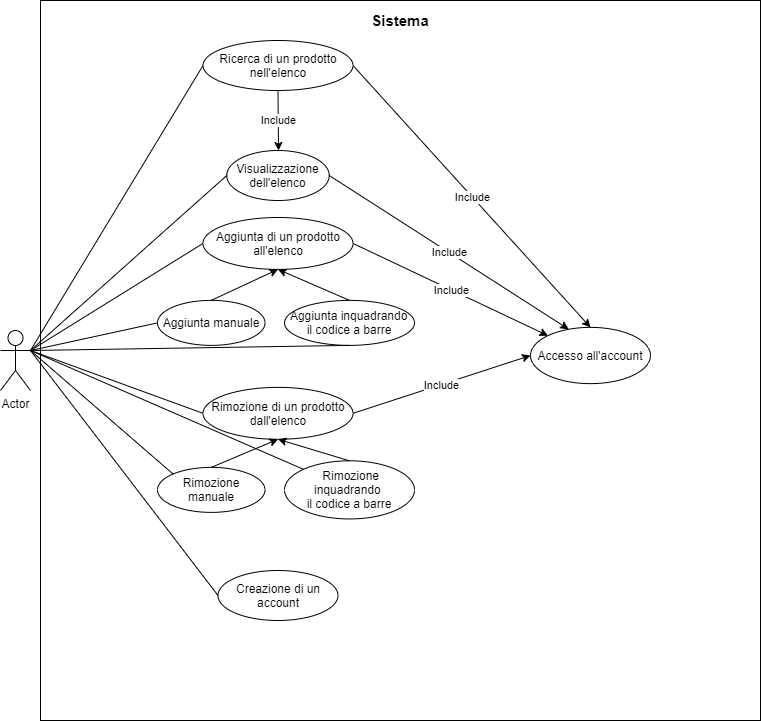

The diagram above was exported from draw.io. Its source (the exported page's mxGraphModel, read from the mxfile embedded in the PNG):
<mxGraphModel dx="1381" dy="764" grid="1" gridSize="10" guides="1" tooltips="1" connect="1" arrows="1" fold="1" page="1" pageScale="1" pageWidth="827" pageHeight="1169" math="0" shadow="0">
  <root>
    <mxCell id="0" />
    <mxCell id="1" parent="0" />
    <object label="Actor" id="7dX7f7TszpQptt8mn-II-1">
      <mxCell style="shape=umlActor;verticalLabelPosition=bottom;verticalAlign=top;html=1;outlineConnect=0;comic=0;" parent="1" vertex="1">
        <mxGeometry x="40" y="370" width="30" height="60" as="geometry" />
      </mxCell>
    </object>
    <mxCell id="7dX7f7TszpQptt8mn-II-6" value="" style="rounded=0;whiteSpace=wrap;html=1;comic=0;" parent="1" vertex="1">
      <mxGeometry x="80" y="40" width="720" height="720" as="geometry" />
    </mxCell>
    <mxCell id="7dX7f7TszpQptt8mn-II-10" value="&lt;b&gt;&lt;font style=&quot;font-size: 15px&quot;&gt;Sistema&lt;/font&gt;&lt;/b&gt;" style="text;html=1;strokeColor=none;fillColor=none;align=center;verticalAlign=middle;whiteSpace=wrap;rounded=0;comic=0;" parent="1" vertex="1">
      <mxGeometry x="420" y="50" width="40" height="20" as="geometry" />
    </mxCell>
    <mxCell id="7dX7f7TszpQptt8mn-II-11" value="Creazione di un account" style="ellipse;whiteSpace=wrap;html=1;comic=0;" parent="1" vertex="1">
      <mxGeometry x="257.5" y="610" width="120" height="50" as="geometry" />
    </mxCell>
    <mxCell id="7dX7f7TszpQptt8mn-II-13" value="" style="endArrow=none;html=1;exitX=1;exitY=0.3333333333333333;exitDx=0;exitDy=0;exitPerimeter=0;entryX=0;entryY=0.5;entryDx=0;entryDy=0;endFill=0;" parent="1" source="7dX7f7TszpQptt8mn-II-1" target="7dX7f7TszpQptt8mn-II-11" edge="1">
      <mxGeometry width="50" height="50" relative="1" as="geometry">
        <mxPoint x="380" y="370" as="sourcePoint" />
        <mxPoint x="430" y="320" as="targetPoint" />
      </mxGeometry>
    </mxCell>
    <mxCell id="7dX7f7TszpQptt8mn-II-19" value="Accesso all'account" style="ellipse;whiteSpace=wrap;html=1;comic=0;" parent="1" vertex="1">
      <mxGeometry x="570" y="366.88" width="120" height="56.25" as="geometry" />
    </mxCell>
    <mxCell id="R2g4trKCJCmCnZstbao1-11" value="Aggiunta di un prodotto&lt;br&gt;all'elenco" style="ellipse;whiteSpace=wrap;html=1;comic=0;" parent="1" vertex="1">
      <mxGeometry x="242.5" y="257" width="150" height="51.88" as="geometry" />
    </mxCell>
    <mxCell id="R2g4trKCJCmCnZstbao1-12" value="Aggiunta manuale" style="ellipse;whiteSpace=wrap;html=1;" parent="1" vertex="1">
      <mxGeometry x="197" y="339.88" width="107.5" height="45" as="geometry" />
    </mxCell>
    <mxCell id="R2g4trKCJCmCnZstbao1-13" value="&amp;nbsp;Aggiunta inquadrando &lt;br&gt;il codice a barre" style="ellipse;whiteSpace=wrap;html=1;" parent="1" vertex="1">
      <mxGeometry x="324" y="339.88" width="130" height="45" as="geometry" />
    </mxCell>
    <mxCell id="R2g4trKCJCmCnZstbao1-14" value="" style="endArrow=none;html=1;exitX=1;exitY=0.3333333333333333;exitDx=0;exitDy=0;exitPerimeter=0;entryX=0;entryY=0.5;entryDx=0;entryDy=0;" parent="1" source="7dX7f7TszpQptt8mn-II-1" target="R2g4trKCJCmCnZstbao1-11" edge="1">
      <mxGeometry width="50" height="50" relative="1" as="geometry">
        <mxPoint x="370" y="410" as="sourcePoint" />
        <mxPoint x="420" y="360" as="targetPoint" />
      </mxGeometry>
    </mxCell>
    <mxCell id="R2g4trKCJCmCnZstbao1-15" value="" style="endArrow=none;html=1;exitX=1;exitY=0.3333333333333333;exitDx=0;exitDy=0;exitPerimeter=0;entryX=0.5;entryY=1;entryDx=0;entryDy=0;" parent="1" source="7dX7f7TszpQptt8mn-II-1" target="R2g4trKCJCmCnZstbao1-13" edge="1">
      <mxGeometry width="50" height="50" relative="1" as="geometry">
        <mxPoint x="370" y="410" as="sourcePoint" />
        <mxPoint x="335" y="380" as="targetPoint" />
      </mxGeometry>
    </mxCell>
    <mxCell id="R2g4trKCJCmCnZstbao1-16" value="" style="endArrow=none;html=1;exitX=1;exitY=0.3333333333333333;exitDx=0;exitDy=0;exitPerimeter=0;entryX=0;entryY=0.5;entryDx=0;entryDy=0;" parent="1" source="7dX7f7TszpQptt8mn-II-1" target="R2g4trKCJCmCnZstbao1-12" edge="1">
      <mxGeometry width="50" height="50" relative="1" as="geometry">
        <mxPoint x="370" y="410" as="sourcePoint" />
        <mxPoint x="420" y="360" as="targetPoint" />
      </mxGeometry>
    </mxCell>
    <mxCell id="R2g4trKCJCmCnZstbao1-17" value="" style="endArrow=classic;html=1;exitX=0.5;exitY=0;exitDx=0;exitDy=0;entryX=0.5;entryY=1;entryDx=0;entryDy=0;" parent="1" source="R2g4trKCJCmCnZstbao1-13" target="R2g4trKCJCmCnZstbao1-11" edge="1">
      <mxGeometry width="50" height="50" relative="1" as="geometry">
        <mxPoint x="370" y="470" as="sourcePoint" />
        <mxPoint x="420" y="420" as="targetPoint" />
      </mxGeometry>
    </mxCell>
    <mxCell id="R2g4trKCJCmCnZstbao1-18" value="" style="endArrow=classic;html=1;exitX=0.5;exitY=0;exitDx=0;exitDy=0;entryX=0.5;entryY=1;entryDx=0;entryDy=0;" parent="1" source="R2g4trKCJCmCnZstbao1-12" target="R2g4trKCJCmCnZstbao1-11" edge="1">
      <mxGeometry width="50" height="50" relative="1" as="geometry">
        <mxPoint x="370" y="470" as="sourcePoint" />
        <mxPoint x="420" y="420" as="targetPoint" />
      </mxGeometry>
    </mxCell>
    <mxCell id="R2g4trKCJCmCnZstbao1-19" value="" style="endArrow=classic;html=1;exitX=1;exitY=0.5;exitDx=0;exitDy=0;entryX=0;entryY=0;entryDx=0;entryDy=0;" parent="1" target="7dX7f7TszpQptt8mn-II-19" edge="1">
      <mxGeometry relative="1" as="geometry">
        <mxPoint x="392.4999999999984" y="282.94000000000005" as="sourcePoint" />
        <mxPoint x="586.7619649194362" y="435.5054939832753" as="targetPoint" />
      </mxGeometry>
    </mxCell>
    <mxCell id="R2g4trKCJCmCnZstbao1-20" value="Include" style="edgeLabel;resizable=0;html=1;align=center;verticalAlign=middle;" parent="R2g4trKCJCmCnZstbao1-19" connectable="0" vertex="1">
      <mxGeometry relative="1" as="geometry" />
    </mxCell>
    <mxCell id="R2g4trKCJCmCnZstbao1-21" value="Ricerca di un prodotto nell'elenco" style="ellipse;whiteSpace=wrap;html=1;" parent="1" vertex="1">
      <mxGeometry x="242.5" y="80" width="150" height="50" as="geometry" />
    </mxCell>
    <mxCell id="R2g4trKCJCmCnZstbao1-22" value="Visualizzazione&lt;br&gt;dell'elenco" style="ellipse;whiteSpace=wrap;html=1;" parent="1" vertex="1">
      <mxGeometry x="266.25" y="190" width="102.5" height="50" as="geometry" />
    </mxCell>
    <mxCell id="R2g4trKCJCmCnZstbao1-23" value="Rimozione di un prodotto&lt;br&gt;dall'elenco" style="ellipse;whiteSpace=wrap;html=1;comic=0;" parent="1" vertex="1">
      <mxGeometry x="242.5" y="426.88" width="150" height="51.88" as="geometry" />
    </mxCell>
    <mxCell id="R2g4trKCJCmCnZstbao1-24" value="Rimozione manuale" style="ellipse;whiteSpace=wrap;html=1;" parent="1" vertex="1">
      <mxGeometry x="197" y="506.88000000000005" width="107.5" height="45" as="geometry" />
    </mxCell>
    <mxCell id="R2g4trKCJCmCnZstbao1-25" value="&amp;nbsp;Rimozione inquadrando &lt;br&gt;il codice a barre" style="ellipse;whiteSpace=wrap;html=1;" parent="1" vertex="1">
      <mxGeometry x="324" y="500.32" width="130" height="58.12" as="geometry" />
    </mxCell>
    <mxCell id="R2g4trKCJCmCnZstbao1-26" value="" style="endArrow=classic;html=1;exitX=0.5;exitY=0;exitDx=0;exitDy=0;entryX=0.5;entryY=1;entryDx=0;entryDy=0;" parent="1" source="R2g4trKCJCmCnZstbao1-25" target="R2g4trKCJCmCnZstbao1-23" edge="1">
      <mxGeometry width="50" height="50" relative="1" as="geometry">
        <mxPoint x="355" y="680" as="sourcePoint" />
        <mxPoint x="405" y="630" as="targetPoint" />
      </mxGeometry>
    </mxCell>
    <mxCell id="R2g4trKCJCmCnZstbao1-27" value="" style="endArrow=classic;html=1;exitX=0.5;exitY=0;exitDx=0;exitDy=0;entryX=0.5;entryY=1;entryDx=0;entryDy=0;" parent="1" source="R2g4trKCJCmCnZstbao1-24" target="R2g4trKCJCmCnZstbao1-23" edge="1">
      <mxGeometry width="50" height="50" relative="1" as="geometry">
        <mxPoint x="355" y="680" as="sourcePoint" />
        <mxPoint x="405" y="630" as="targetPoint" />
      </mxGeometry>
    </mxCell>
    <mxCell id="R2g4trKCJCmCnZstbao1-28" value="" style="endArrow=none;html=1;exitX=1;exitY=0.3333333333333333;exitDx=0;exitDy=0;exitPerimeter=0;entryX=0;entryY=0;entryDx=0;entryDy=0;" parent="1" source="7dX7f7TszpQptt8mn-II-1" target="R2g4trKCJCmCnZstbao1-24" edge="1">
      <mxGeometry width="50" height="50" relative="1" as="geometry">
        <mxPoint x="340" y="480" as="sourcePoint" />
        <mxPoint x="390" y="430" as="targetPoint" />
      </mxGeometry>
    </mxCell>
    <mxCell id="R2g4trKCJCmCnZstbao1-29" value="" style="endArrow=none;html=1;exitX=1;exitY=0.3333333333333333;exitDx=0;exitDy=0;exitPerimeter=0;entryX=0;entryY=0;entryDx=0;entryDy=0;" parent="1" source="7dX7f7TszpQptt8mn-II-1" target="R2g4trKCJCmCnZstbao1-25" edge="1">
      <mxGeometry width="50" height="50" relative="1" as="geometry">
        <mxPoint x="340" y="480" as="sourcePoint" />
        <mxPoint x="390" y="430" as="targetPoint" />
      </mxGeometry>
    </mxCell>
    <mxCell id="R2g4trKCJCmCnZstbao1-30" value="" style="endArrow=none;html=1;exitX=1;exitY=0.3333333333333333;exitDx=0;exitDy=0;exitPerimeter=0;entryX=0;entryY=0.5;entryDx=0;entryDy=0;" parent="1" source="7dX7f7TszpQptt8mn-II-1" target="R2g4trKCJCmCnZstbao1-23" edge="1">
      <mxGeometry width="50" height="50" relative="1" as="geometry">
        <mxPoint x="340" y="490" as="sourcePoint" />
        <mxPoint x="390" y="440" as="targetPoint" />
      </mxGeometry>
    </mxCell>
    <mxCell id="R2g4trKCJCmCnZstbao1-31" value="" style="endArrow=none;html=1;exitX=1;exitY=0.3333333333333333;exitDx=0;exitDy=0;exitPerimeter=0;entryX=0;entryY=0.5;entryDx=0;entryDy=0;" parent="1" source="7dX7f7TszpQptt8mn-II-1" target="R2g4trKCJCmCnZstbao1-22" edge="1">
      <mxGeometry width="50" height="50" relative="1" as="geometry">
        <mxPoint x="430" y="260" as="sourcePoint" />
        <mxPoint x="480" y="210" as="targetPoint" />
      </mxGeometry>
    </mxCell>
    <mxCell id="R2g4trKCJCmCnZstbao1-32" value="" style="endArrow=classic;html=1;exitX=1;exitY=0.5;exitDx=0;exitDy=0;entryX=0.318;entryY=0.033;entryDx=0;entryDy=0;entryPerimeter=0;" parent="1" target="7dX7f7TszpQptt8mn-II-19" edge="1">
      <mxGeometry relative="1" as="geometry">
        <mxPoint x="368.7500000000018" y="214.9999999999999" as="sourcePoint" />
        <mxPoint x="603.1199999999999" y="428.8487500000001" as="targetPoint" />
      </mxGeometry>
    </mxCell>
    <mxCell id="R2g4trKCJCmCnZstbao1-33" value="Include" style="edgeLabel;resizable=0;html=1;align=center;verticalAlign=middle;" parent="R2g4trKCJCmCnZstbao1-32" connectable="0" vertex="1">
      <mxGeometry relative="1" as="geometry" />
    </mxCell>
    <mxCell id="R2g4trKCJCmCnZstbao1-34" value="" style="endArrow=classic;html=1;exitX=1;exitY=0.5;exitDx=0;exitDy=0;entryX=0;entryY=0.5;entryDx=0;entryDy=0;" parent="1" target="7dX7f7TszpQptt8mn-II-19" edge="1">
      <mxGeometry relative="1" as="geometry">
        <mxPoint x="392.4999999999984" y="452.82000000000005" as="sourcePoint" />
        <mxPoint x="570" y="455.0050000000001" as="targetPoint" />
      </mxGeometry>
    </mxCell>
    <mxCell id="R2g4trKCJCmCnZstbao1-35" value="Include" style="edgeLabel;resizable=0;html=1;align=center;verticalAlign=middle;" parent="R2g4trKCJCmCnZstbao1-34" connectable="0" vertex="1">
      <mxGeometry relative="1" as="geometry" />
    </mxCell>
    <mxCell id="R2g4trKCJCmCnZstbao1-36" value="" style="endArrow=none;html=1;exitX=1;exitY=0.3333333333333333;exitDx=0;exitDy=0;exitPerimeter=0;entryX=0;entryY=0.5;entryDx=0;entryDy=0;" parent="1" source="7dX7f7TszpQptt8mn-II-1" target="R2g4trKCJCmCnZstbao1-21" edge="1">
      <mxGeometry width="50" height="50" relative="1" as="geometry">
        <mxPoint x="330" y="530" as="sourcePoint" />
        <mxPoint x="380" y="480" as="targetPoint" />
      </mxGeometry>
    </mxCell>
    <mxCell id="R2g4trKCJCmCnZstbao1-37" value="" style="endArrow=classic;html=1;exitX=1;exitY=0.5;exitDx=0;exitDy=0;entryX=0.5;entryY=0;entryDx=0;entryDy=0;" parent="1" target="7dX7f7TszpQptt8mn-II-19" edge="1" source="R2g4trKCJCmCnZstbao1-21">
      <mxGeometry relative="1" as="geometry">
        <mxPoint x="392.5000000000016" y="625" as="sourcePoint" />
        <mxPoint x="586.7619649194362" y="474.5045060167249" as="targetPoint" />
      </mxGeometry>
    </mxCell>
    <mxCell id="R2g4trKCJCmCnZstbao1-38" value="Include" style="edgeLabel;resizable=0;html=1;align=center;verticalAlign=middle;" parent="R2g4trKCJCmCnZstbao1-37" connectable="0" vertex="1">
      <mxGeometry relative="1" as="geometry" />
    </mxCell>
    <mxCell id="87qEX9csCtJIVTjKhhNm-1" value="" style="endArrow=classic;html=1;exitX=0.5;exitY=1;exitDx=0;exitDy=0;" edge="1" parent="1" source="R2g4trKCJCmCnZstbao1-21">
      <mxGeometry relative="1" as="geometry">
        <mxPoint x="402.5000000000016" y="115" as="sourcePoint" />
        <mxPoint x="318" y="190" as="targetPoint" />
      </mxGeometry>
    </mxCell>
    <mxCell id="87qEX9csCtJIVTjKhhNm-2" value="Include" style="edgeLabel;resizable=0;html=1;align=center;verticalAlign=middle;" connectable="0" vertex="1" parent="87qEX9csCtJIVTjKhhNm-1">
      <mxGeometry relative="1" as="geometry" />
    </mxCell>
  </root>
</mxGraphModel>